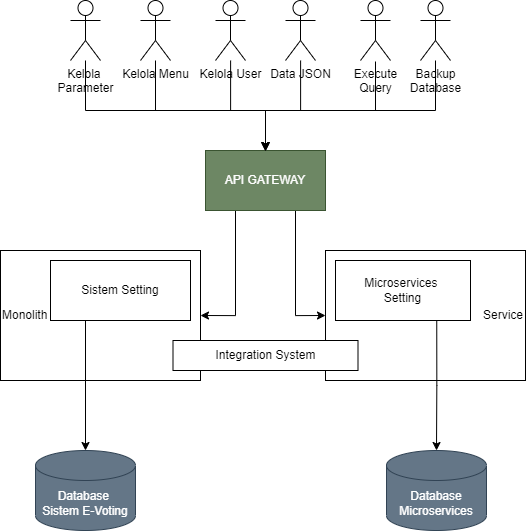

The diagram above was exported from draw.io. Its source (the exported page's mxGraphModel, read from the mxfile embedded in the PNG):
<mxGraphModel dx="1929" dy="982" grid="1" gridSize="10" guides="1" tooltips="1" connect="1" arrows="1" fold="1" page="1" pageScale="1" pageWidth="850" pageHeight="1100" math="0" shadow="0">
  <root>
    <mxCell id="0" />
    <mxCell id="1" parent="0" />
    <mxCell id="899aEDGTWT2JjAg90inp-27" style="edgeStyle=orthogonalEdgeStyle;rounded=0;orthogonalLoop=1;jettySize=auto;html=1;exitX=0.25;exitY=1;exitDx=0;exitDy=0;entryX=1;entryY=0.5;entryDx=0;entryDy=0;" edge="1" parent="1" source="899aEDGTWT2JjAg90inp-4" target="899aEDGTWT2JjAg90inp-22">
      <mxGeometry relative="1" as="geometry" />
    </mxCell>
    <mxCell id="899aEDGTWT2JjAg90inp-28" style="edgeStyle=orthogonalEdgeStyle;rounded=0;orthogonalLoop=1;jettySize=auto;html=1;exitX=0.75;exitY=1;exitDx=0;exitDy=0;entryX=0;entryY=0.5;entryDx=0;entryDy=0;" edge="1" parent="1" source="899aEDGTWT2JjAg90inp-4" target="899aEDGTWT2JjAg90inp-23">
      <mxGeometry relative="1" as="geometry" />
    </mxCell>
    <mxCell id="899aEDGTWT2JjAg90inp-4" value="API GATEWAY" style="rounded=0;whiteSpace=wrap;html=1;fillColor=#6d8764;strokeColor=#3A5431;fontColor=#ffffff;" vertex="1" parent="1">
      <mxGeometry x="295" y="220" width="120" height="60" as="geometry" />
    </mxCell>
    <mxCell id="899aEDGTWT2JjAg90inp-22" value="Monolith" style="rounded=0;whiteSpace=wrap;html=1;align=left;" vertex="1" parent="1">
      <mxGeometry x="90" y="320" width="200" height="130" as="geometry" />
    </mxCell>
    <mxCell id="899aEDGTWT2JjAg90inp-23" value="Service" style="rounded=0;whiteSpace=wrap;html=1;align=right;" vertex="1" parent="1">
      <mxGeometry x="415" y="320" width="200" height="130" as="geometry" />
    </mxCell>
    <mxCell id="899aEDGTWT2JjAg90inp-32" style="edgeStyle=orthogonalEdgeStyle;rounded=0;orthogonalLoop=1;jettySize=auto;html=1;exitX=0.25;exitY=1;exitDx=0;exitDy=0;entryX=0.5;entryY=0;entryDx=0;entryDy=0;entryPerimeter=0;" edge="1" parent="1" source="899aEDGTWT2JjAg90inp-24" target="899aEDGTWT2JjAg90inp-29">
      <mxGeometry relative="1" as="geometry" />
    </mxCell>
    <mxCell id="899aEDGTWT2JjAg90inp-24" value="Sistem Setting" style="rounded=0;whiteSpace=wrap;html=1;" vertex="1" parent="1">
      <mxGeometry x="140" y="330" width="140" height="60" as="geometry" />
    </mxCell>
    <mxCell id="899aEDGTWT2JjAg90inp-31" style="edgeStyle=orthogonalEdgeStyle;rounded=0;orthogonalLoop=1;jettySize=auto;html=1;exitX=0.75;exitY=1;exitDx=0;exitDy=0;entryX=0.5;entryY=0;entryDx=0;entryDy=0;entryPerimeter=0;" edge="1" parent="1" source="899aEDGTWT2JjAg90inp-25" target="899aEDGTWT2JjAg90inp-30">
      <mxGeometry relative="1" as="geometry" />
    </mxCell>
    <mxCell id="899aEDGTWT2JjAg90inp-25" value="Microservices&amp;nbsp;&lt;br&gt;Setting" style="rounded=0;whiteSpace=wrap;html=1;" vertex="1" parent="1">
      <mxGeometry x="425" y="330" width="135" height="60" as="geometry" />
    </mxCell>
    <mxCell id="899aEDGTWT2JjAg90inp-26" value="Integration System" style="rounded=0;whiteSpace=wrap;html=1;" vertex="1" parent="1">
      <mxGeometry x="262.5" y="410" width="185" height="30" as="geometry" />
    </mxCell>
    <mxCell id="899aEDGTWT2JjAg90inp-29" value="Database&amp;nbsp;&lt;br&gt;Sistem E-Voting" style="shape=cylinder3;whiteSpace=wrap;html=1;boundedLbl=1;backgroundOutline=1;size=15;fillColor=#647687;fontColor=#ffffff;strokeColor=#314354;" vertex="1" parent="1">
      <mxGeometry x="125" y="520" width="100" height="80" as="geometry" />
    </mxCell>
    <mxCell id="899aEDGTWT2JjAg90inp-30" value="Database&lt;br&gt;Microservices" style="shape=cylinder3;whiteSpace=wrap;html=1;boundedLbl=1;backgroundOutline=1;size=15;fillColor=#647687;fontColor=#ffffff;strokeColor=#314354;" vertex="1" parent="1">
      <mxGeometry x="476" y="520" width="100" height="80" as="geometry" />
    </mxCell>
    <mxCell id="899aEDGTWT2JjAg90inp-77" style="edgeStyle=orthogonalEdgeStyle;rounded=0;orthogonalLoop=1;jettySize=auto;html=1;entryX=0.5;entryY=0;entryDx=0;entryDy=0;" edge="1" parent="1" source="899aEDGTWT2JjAg90inp-39" target="899aEDGTWT2JjAg90inp-4">
      <mxGeometry relative="1" as="geometry">
        <Array as="points">
          <mxPoint x="175" y="180" />
          <mxPoint x="355" y="180" />
        </Array>
      </mxGeometry>
    </mxCell>
    <mxCell id="899aEDGTWT2JjAg90inp-39" value="Kelola&amp;nbsp;&lt;br&gt;Parameter" style="shape=umlActor;verticalLabelPosition=bottom;verticalAlign=top;html=1;outlineConnect=0;" vertex="1" parent="1">
      <mxGeometry x="160" y="70" width="30" height="60" as="geometry" />
    </mxCell>
    <mxCell id="899aEDGTWT2JjAg90inp-76" style="edgeStyle=orthogonalEdgeStyle;rounded=0;orthogonalLoop=1;jettySize=auto;html=1;entryX=0.5;entryY=0;entryDx=0;entryDy=0;" edge="1" parent="1" source="899aEDGTWT2JjAg90inp-40" target="899aEDGTWT2JjAg90inp-4">
      <mxGeometry relative="1" as="geometry">
        <Array as="points">
          <mxPoint x="245" y="180" />
          <mxPoint x="355" y="180" />
        </Array>
      </mxGeometry>
    </mxCell>
    <mxCell id="899aEDGTWT2JjAg90inp-40" value="Kelola Menu" style="shape=umlActor;verticalLabelPosition=bottom;verticalAlign=top;html=1;outlineConnect=0;" vertex="1" parent="1">
      <mxGeometry x="230" y="70" width="30" height="60" as="geometry" />
    </mxCell>
    <mxCell id="899aEDGTWT2JjAg90inp-69" style="edgeStyle=orthogonalEdgeStyle;rounded=0;orthogonalLoop=1;jettySize=auto;html=1;entryX=0.5;entryY=0;entryDx=0;entryDy=0;" edge="1" parent="1" source="899aEDGTWT2JjAg90inp-41" target="899aEDGTWT2JjAg90inp-4">
      <mxGeometry relative="1" as="geometry">
        <Array as="points">
          <mxPoint x="320" y="180" />
          <mxPoint x="355" y="180" />
        </Array>
      </mxGeometry>
    </mxCell>
    <mxCell id="899aEDGTWT2JjAg90inp-41" value="Kelola User" style="shape=umlActor;verticalLabelPosition=bottom;verticalAlign=top;html=1;outlineConnect=0;" vertex="1" parent="1">
      <mxGeometry x="305" y="70" width="30" height="60" as="geometry" />
    </mxCell>
    <mxCell id="899aEDGTWT2JjAg90inp-71" style="edgeStyle=orthogonalEdgeStyle;rounded=0;orthogonalLoop=1;jettySize=auto;html=1;entryX=0.5;entryY=0;entryDx=0;entryDy=0;" edge="1" parent="1" source="899aEDGTWT2JjAg90inp-42" target="899aEDGTWT2JjAg90inp-4">
      <mxGeometry relative="1" as="geometry">
        <Array as="points">
          <mxPoint x="390" y="180" />
          <mxPoint x="355" y="180" />
        </Array>
      </mxGeometry>
    </mxCell>
    <mxCell id="899aEDGTWT2JjAg90inp-42" value="Data JSON" style="shape=umlActor;verticalLabelPosition=bottom;verticalAlign=top;html=1;outlineConnect=0;" vertex="1" parent="1">
      <mxGeometry x="375" y="70" width="30" height="60" as="geometry" />
    </mxCell>
    <mxCell id="899aEDGTWT2JjAg90inp-72" style="edgeStyle=orthogonalEdgeStyle;rounded=0;orthogonalLoop=1;jettySize=auto;html=1;entryX=0.5;entryY=0;entryDx=0;entryDy=0;" edge="1" parent="1">
      <mxGeometry relative="1" as="geometry">
        <mxPoint x="465" y="131" as="sourcePoint" />
        <mxPoint x="355" y="221" as="targetPoint" />
        <Array as="points">
          <mxPoint x="465" y="180" />
          <mxPoint x="355" y="180" />
        </Array>
      </mxGeometry>
    </mxCell>
    <mxCell id="899aEDGTWT2JjAg90inp-43" value="Execute&lt;br&gt;Query" style="shape=umlActor;verticalLabelPosition=bottom;verticalAlign=top;html=1;outlineConnect=0;" vertex="1" parent="1">
      <mxGeometry x="450" y="70" width="30" height="60" as="geometry" />
    </mxCell>
    <mxCell id="899aEDGTWT2JjAg90inp-75" style="edgeStyle=orthogonalEdgeStyle;rounded=0;orthogonalLoop=1;jettySize=auto;html=1;entryX=0.5;entryY=0;entryDx=0;entryDy=0;" edge="1" parent="1" source="899aEDGTWT2JjAg90inp-44" target="899aEDGTWT2JjAg90inp-4">
      <mxGeometry relative="1" as="geometry">
        <Array as="points">
          <mxPoint x="525" y="180" />
          <mxPoint x="355" y="180" />
        </Array>
      </mxGeometry>
    </mxCell>
    <mxCell id="899aEDGTWT2JjAg90inp-44" value="Backup&lt;br&gt;Database" style="shape=umlActor;verticalLabelPosition=bottom;verticalAlign=top;html=1;outlineConnect=0;" vertex="1" parent="1">
      <mxGeometry x="510" y="70" width="30" height="60" as="geometry" />
    </mxCell>
  </root>
</mxGraphModel>